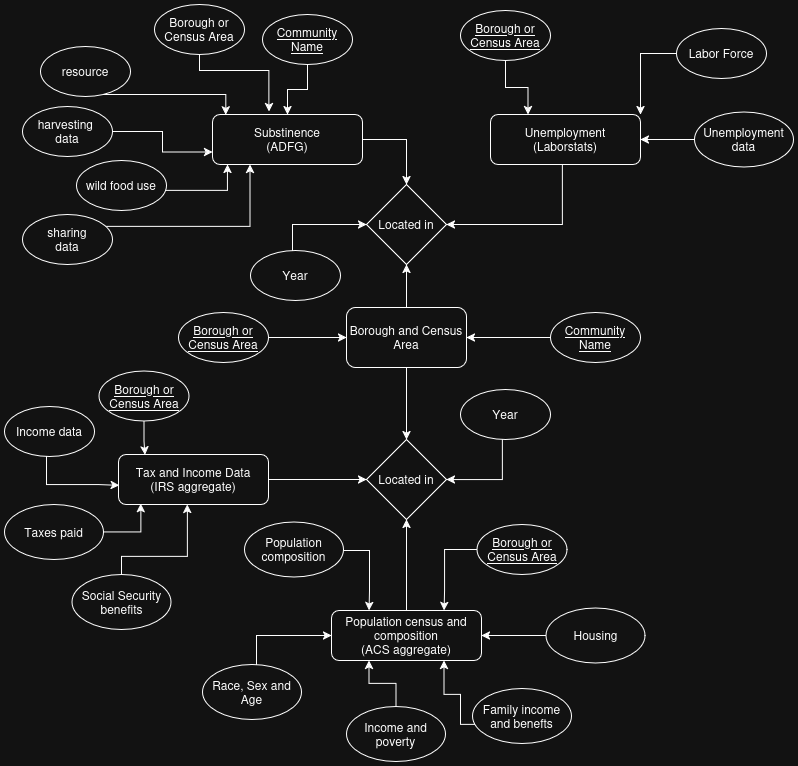

The diagram above was exported from draw.io. Its source (the exported page's mxGraphModel, read from the mxfile embedded in the PNG):
<mxGraphModel dx="2018" dy="1123" grid="1" gridSize="6" guides="1" tooltips="1" connect="1" arrows="1" fold="1" page="1" pageScale="1" pageWidth="827" pageHeight="1169" background="none" math="0" shadow="0">
  <root>
    <mxCell id="0" />
    <mxCell id="1" parent="0" />
    <mxCell id="o6Uwandb_wm7BJGhqE6G-528" style="edgeStyle=orthogonalEdgeStyle;rounded=0;orthogonalLoop=1;jettySize=auto;html=1;entryX=0.5;entryY=0;entryDx=0;entryDy=0;" parent="1" source="49y1C2hcr9nvs_qFLGNv-1" target="o6Uwandb_wm7BJGhqE6G-501" edge="1">
      <mxGeometry relative="1" as="geometry" />
    </mxCell>
    <mxCell id="49y1C2hcr9nvs_qFLGNv-1" value="&lt;div&gt;Substinence&lt;/div&gt;&lt;div&gt;(ADFG)&lt;/div&gt;" style="rounded=1;whiteSpace=wrap;html=1;labelBackgroundColor=none;" parent="1" vertex="1">
      <mxGeometry x="220" y="140" width="150" height="50" as="geometry" />
    </mxCell>
    <mxCell id="o6Uwandb_wm7BJGhqE6G-18" style="edgeStyle=orthogonalEdgeStyle;rounded=0;orthogonalLoop=1;jettySize=auto;html=1;entryX=0.5;entryY=0;entryDx=0;entryDy=0;labelBackgroundColor=none;fontColor=default;" parent="1" source="49y1C2hcr9nvs_qFLGNv-5" target="49y1C2hcr9nvs_qFLGNv-1" edge="1">
      <mxGeometry relative="1" as="geometry" />
    </mxCell>
    <mxCell id="49y1C2hcr9nvs_qFLGNv-5" value="&lt;div&gt;&lt;u&gt;Community Name&lt;/u&gt;&lt;/div&gt;" style="ellipse;whiteSpace=wrap;html=1;labelBackgroundColor=none;" parent="1" vertex="1">
      <mxGeometry x="270" y="40" width="90" height="50" as="geometry" />
    </mxCell>
    <mxCell id="o6Uwandb_wm7BJGhqE6G-2" value="Borough or Census Area" style="ellipse;whiteSpace=wrap;html=1;labelBackgroundColor=none;" parent="1" vertex="1">
      <mxGeometry x="162" y="30" width="90" height="50" as="geometry" />
    </mxCell>
    <mxCell id="o6Uwandb_wm7BJGhqE6G-3" value="&lt;div&gt;resource&lt;/div&gt;" style="ellipse;whiteSpace=wrap;html=1;labelBackgroundColor=none;" parent="1" vertex="1">
      <mxGeometry x="48" y="72" width="90" height="50" as="geometry" />
    </mxCell>
    <mxCell id="o6Uwandb_wm7BJGhqE6G-451" style="edgeStyle=orthogonalEdgeStyle;rounded=0;orthogonalLoop=1;jettySize=auto;html=1;entryX=0;entryY=0.75;entryDx=0;entryDy=0;" parent="1" source="o6Uwandb_wm7BJGhqE6G-448" target="49y1C2hcr9nvs_qFLGNv-1" edge="1">
      <mxGeometry relative="1" as="geometry" />
    </mxCell>
    <mxCell id="o6Uwandb_wm7BJGhqE6G-448" value="&lt;div&gt;harvesting&amp;nbsp;&lt;/div&gt;&lt;div&gt;data&lt;/div&gt;" style="ellipse;whiteSpace=wrap;html=1;labelBackgroundColor=none;" parent="1" vertex="1">
      <mxGeometry x="30" y="132" width="90" height="50" as="geometry" />
    </mxCell>
    <mxCell id="o6Uwandb_wm7BJGhqE6G-449" value="&lt;div&gt;wild food use&lt;/div&gt;" style="ellipse;whiteSpace=wrap;html=1;labelBackgroundColor=none;" parent="1" vertex="1">
      <mxGeometry x="84" y="186" width="90" height="50" as="geometry" />
    </mxCell>
    <mxCell id="o6Uwandb_wm7BJGhqE6G-490" style="edgeStyle=orthogonalEdgeStyle;rounded=0;orthogonalLoop=1;jettySize=auto;html=1;exitX=1;exitY=1;exitDx=0;exitDy=0;entryX=0.25;entryY=1;entryDx=0;entryDy=0;" parent="1" source="o6Uwandb_wm7BJGhqE6G-450" target="49y1C2hcr9nvs_qFLGNv-1" edge="1">
      <mxGeometry relative="1" as="geometry">
        <Array as="points">
          <mxPoint x="97" y="283" />
          <mxPoint x="97" y="252" />
          <mxPoint x="258" y="252" />
        </Array>
      </mxGeometry>
    </mxCell>
    <mxCell id="o6Uwandb_wm7BJGhqE6G-450" value="&lt;div&gt;sharing&lt;/div&gt;&lt;div&gt;data&lt;/div&gt;" style="ellipse;whiteSpace=wrap;html=1;labelBackgroundColor=none;" parent="1" vertex="1">
      <mxGeometry x="30" y="240" width="90" height="50" as="geometry" />
    </mxCell>
    <mxCell id="o6Uwandb_wm7BJGhqE6G-452" style="edgeStyle=orthogonalEdgeStyle;rounded=0;orthogonalLoop=1;jettySize=auto;html=1;entryX=0.1;entryY=1;entryDx=0;entryDy=0;entryPerimeter=0;" parent="1" source="o6Uwandb_wm7BJGhqE6G-449" target="49y1C2hcr9nvs_qFLGNv-1" edge="1">
      <mxGeometry relative="1" as="geometry">
        <Array as="points">
          <mxPoint x="235" y="216" />
        </Array>
      </mxGeometry>
    </mxCell>
    <mxCell id="mHcJlE0ZLIzzjJXQ2Ey9-1" style="edgeStyle=orthogonalEdgeStyle;rounded=0;orthogonalLoop=1;jettySize=auto;html=1;entryX=0.5;entryY=0;entryDx=0;entryDy=0;" parent="1" source="o6Uwandb_wm7BJGhqE6G-456" target="o6Uwandb_wm7BJGhqE6G-534" edge="1">
      <mxGeometry relative="1" as="geometry" />
    </mxCell>
    <mxCell id="mHcJlE0ZLIzzjJXQ2Ey9-2" style="edgeStyle=orthogonalEdgeStyle;rounded=0;orthogonalLoop=1;jettySize=auto;html=1;entryX=0.5;entryY=1;entryDx=0;entryDy=0;" parent="1" source="o6Uwandb_wm7BJGhqE6G-456" target="o6Uwandb_wm7BJGhqE6G-501" edge="1">
      <mxGeometry relative="1" as="geometry" />
    </mxCell>
    <mxCell id="o6Uwandb_wm7BJGhqE6G-456" value="Borough and Census Area" style="rounded=1;whiteSpace=wrap;html=1;" parent="1" vertex="1">
      <mxGeometry x="354" y="333" width="120" height="60" as="geometry" />
    </mxCell>
    <mxCell id="o6Uwandb_wm7BJGhqE6G-469" style="edgeStyle=orthogonalEdgeStyle;rounded=0;orthogonalLoop=1;jettySize=auto;html=1;entryX=1;entryY=0.5;entryDx=0;entryDy=0;" parent="1" source="o6Uwandb_wm7BJGhqE6G-458" target="o6Uwandb_wm7BJGhqE6G-456" edge="1">
      <mxGeometry relative="1" as="geometry" />
    </mxCell>
    <mxCell id="o6Uwandb_wm7BJGhqE6G-458" value="&lt;u&gt;Community Name&lt;/u&gt;" style="ellipse;whiteSpace=wrap;html=1;labelBackgroundColor=none;" parent="1" vertex="1">
      <mxGeometry x="558" y="338" width="90" height="50" as="geometry" />
    </mxCell>
    <mxCell id="o6Uwandb_wm7BJGhqE6G-545" style="edgeStyle=orthogonalEdgeStyle;rounded=0;orthogonalLoop=1;jettySize=auto;html=1;entryX=1;entryY=0.5;entryDx=0;entryDy=0;" parent="1" source="o6Uwandb_wm7BJGhqE6G-472" target="o6Uwandb_wm7BJGhqE6G-501" edge="1">
      <mxGeometry relative="1" as="geometry">
        <Array as="points">
          <mxPoint x="570" y="250" />
        </Array>
      </mxGeometry>
    </mxCell>
    <mxCell id="o6Uwandb_wm7BJGhqE6G-472" value="&lt;div&gt;Unemployment&lt;/div&gt;&lt;div&gt;(Laborstats)&lt;/div&gt;" style="rounded=1;whiteSpace=wrap;html=1;labelBackgroundColor=none;" parent="1" vertex="1">
      <mxGeometry x="498" y="140" width="150" height="50" as="geometry" />
    </mxCell>
    <mxCell id="o6Uwandb_wm7BJGhqE6G-476" style="edgeStyle=orthogonalEdgeStyle;rounded=0;orthogonalLoop=1;jettySize=auto;html=1;entryX=0.25;entryY=0;entryDx=0;entryDy=0;" parent="1" source="o6Uwandb_wm7BJGhqE6G-473" target="o6Uwandb_wm7BJGhqE6G-472" edge="1">
      <mxGeometry relative="1" as="geometry" />
    </mxCell>
    <mxCell id="o6Uwandb_wm7BJGhqE6G-473" value="&lt;u&gt;Borough or Census Area&lt;/u&gt;" style="ellipse;whiteSpace=wrap;html=1;labelBackgroundColor=none;" parent="1" vertex="1">
      <mxGeometry x="468" y="36" width="90" height="50" as="geometry" />
    </mxCell>
    <mxCell id="o6Uwandb_wm7BJGhqE6G-485" style="edgeStyle=orthogonalEdgeStyle;rounded=0;orthogonalLoop=1;jettySize=auto;html=1;entryX=1;entryY=0;entryDx=0;entryDy=0;" parent="1" source="o6Uwandb_wm7BJGhqE6G-479" target="o6Uwandb_wm7BJGhqE6G-472" edge="1">
      <mxGeometry relative="1" as="geometry" />
    </mxCell>
    <mxCell id="o6Uwandb_wm7BJGhqE6G-479" value="&lt;div&gt;Labor Force&lt;/div&gt;" style="ellipse;whiteSpace=wrap;html=1;labelBackgroundColor=none;" parent="1" vertex="1">
      <mxGeometry x="684" y="54" width="90" height="50" as="geometry" />
    </mxCell>
    <mxCell id="o6Uwandb_wm7BJGhqE6G-484" style="edgeStyle=orthogonalEdgeStyle;rounded=0;orthogonalLoop=1;jettySize=auto;html=1;entryX=1;entryY=0.5;entryDx=0;entryDy=0;" parent="1" source="o6Uwandb_wm7BJGhqE6G-483" target="o6Uwandb_wm7BJGhqE6G-472" edge="1">
      <mxGeometry relative="1" as="geometry" />
    </mxCell>
    <mxCell id="o6Uwandb_wm7BJGhqE6G-483" value="&lt;div&gt;Unemployment data&lt;/div&gt;" style="ellipse;whiteSpace=wrap;html=1;labelBackgroundColor=none;" parent="1" vertex="1">
      <mxGeometry x="702" y="137.5" width="99" height="55" as="geometry" />
    </mxCell>
    <mxCell id="o6Uwandb_wm7BJGhqE6G-544" style="edgeStyle=orthogonalEdgeStyle;rounded=0;orthogonalLoop=1;jettySize=auto;html=1;entryX=0;entryY=0.5;entryDx=0;entryDy=0;" parent="1" source="o6Uwandb_wm7BJGhqE6G-492" target="o6Uwandb_wm7BJGhqE6G-534" edge="1">
      <mxGeometry relative="1" as="geometry" />
    </mxCell>
    <mxCell id="o6Uwandb_wm7BJGhqE6G-492" value="&lt;div&gt;Tax and Income Data&lt;/div&gt;&lt;div&gt;(IRS aggregate)&lt;/div&gt;" style="rounded=1;whiteSpace=wrap;html=1;labelBackgroundColor=none;" parent="1" vertex="1">
      <mxGeometry x="126" y="480" width="150" height="50" as="geometry" />
    </mxCell>
    <mxCell id="o6Uwandb_wm7BJGhqE6G-532" style="edgeStyle=orthogonalEdgeStyle;rounded=0;orthogonalLoop=1;jettySize=auto;html=1;entryX=0;entryY=0.5;entryDx=0;entryDy=0;" parent="1" source="o6Uwandb_wm7BJGhqE6G-494" target="o6Uwandb_wm7BJGhqE6G-456" edge="1">
      <mxGeometry relative="1" as="geometry" />
    </mxCell>
    <mxCell id="o6Uwandb_wm7BJGhqE6G-494" value="&lt;u&gt;Borough or Census Area&lt;/u&gt;" style="ellipse;whiteSpace=wrap;html=1;labelBackgroundColor=none;" parent="1" vertex="1">
      <mxGeometry x="186" y="338" width="90" height="50" as="geometry" />
    </mxCell>
    <mxCell id="o6Uwandb_wm7BJGhqE6G-498" value="&lt;div&gt;Income data&lt;/div&gt;" style="ellipse;whiteSpace=wrap;html=1;labelBackgroundColor=none;" parent="1" vertex="1">
      <mxGeometry x="12" y="432" width="90" height="50" as="geometry" />
    </mxCell>
    <mxCell id="o6Uwandb_wm7BJGhqE6G-500" value="&lt;div&gt;Taxes paid&lt;/div&gt;" style="ellipse;whiteSpace=wrap;html=1;labelBackgroundColor=none;" parent="1" vertex="1">
      <mxGeometry x="12" y="530" width="99" height="55" as="geometry" />
    </mxCell>
    <mxCell id="o6Uwandb_wm7BJGhqE6G-501" value="Located in" style="rhombus;whiteSpace=wrap;html=1;" parent="1" vertex="1">
      <mxGeometry x="374" y="210" width="80" height="80" as="geometry" />
    </mxCell>
    <mxCell id="o6Uwandb_wm7BJGhqE6G-538" style="edgeStyle=orthogonalEdgeStyle;rounded=0;orthogonalLoop=1;jettySize=auto;html=1;entryX=0;entryY=0.5;entryDx=0;entryDy=0;" parent="1" source="o6Uwandb_wm7BJGhqE6G-512" target="o6Uwandb_wm7BJGhqE6G-501" edge="1">
      <mxGeometry relative="1" as="geometry">
        <Array as="points">
          <mxPoint x="300" y="250" />
        </Array>
      </mxGeometry>
    </mxCell>
    <mxCell id="o6Uwandb_wm7BJGhqE6G-512" value="&lt;div&gt;Year&lt;/div&gt;" style="ellipse;whiteSpace=wrap;html=1;labelBackgroundColor=none;" parent="1" vertex="1">
      <mxGeometry x="258" y="276" width="90" height="50" as="geometry" />
    </mxCell>
    <mxCell id="o6Uwandb_wm7BJGhqE6G-517" style="edgeStyle=orthogonalEdgeStyle;rounded=0;orthogonalLoop=1;jettySize=auto;html=1;entryX=0.376;entryY=-0.056;entryDx=0;entryDy=0;entryPerimeter=0;" parent="1" source="o6Uwandb_wm7BJGhqE6G-2" target="49y1C2hcr9nvs_qFLGNv-1" edge="1">
      <mxGeometry relative="1" as="geometry">
        <Array as="points">
          <mxPoint x="207" y="96" />
          <mxPoint x="276" y="96" />
        </Array>
      </mxGeometry>
    </mxCell>
    <mxCell id="o6Uwandb_wm7BJGhqE6G-518" style="edgeStyle=orthogonalEdgeStyle;rounded=0;orthogonalLoop=1;jettySize=auto;html=1;entryX=0.088;entryY=0.008;entryDx=0;entryDy=0;entryPerimeter=0;" parent="1" source="o6Uwandb_wm7BJGhqE6G-3" target="49y1C2hcr9nvs_qFLGNv-1" edge="1">
      <mxGeometry relative="1" as="geometry">
        <Array as="points">
          <mxPoint x="233" y="120" />
        </Array>
      </mxGeometry>
    </mxCell>
    <mxCell id="o6Uwandb_wm7BJGhqE6G-525" value="&lt;div&gt;Social Security benefits&lt;/div&gt;" style="ellipse;whiteSpace=wrap;html=1;labelBackgroundColor=none;" parent="1" vertex="1">
      <mxGeometry x="79.5" y="600" width="99" height="55" as="geometry" />
    </mxCell>
    <mxCell id="o6Uwandb_wm7BJGhqE6G-533" value="&lt;u&gt;Borough or Census Area&lt;/u&gt;" style="ellipse;whiteSpace=wrap;html=1;labelBackgroundColor=none;" parent="1" vertex="1">
      <mxGeometry x="106.5" y="396.5" width="90" height="50" as="geometry" />
    </mxCell>
    <mxCell id="o6Uwandb_wm7BJGhqE6G-534" value="Located in" style="rhombus;whiteSpace=wrap;html=1;" parent="1" vertex="1">
      <mxGeometry x="374" y="465" width="80" height="80" as="geometry" />
    </mxCell>
    <mxCell id="o6Uwandb_wm7BJGhqE6G-539" style="edgeStyle=orthogonalEdgeStyle;rounded=0;orthogonalLoop=1;jettySize=auto;html=1;entryX=1;entryY=0.5;entryDx=0;entryDy=0;" parent="1" source="o6Uwandb_wm7BJGhqE6G-536" target="o6Uwandb_wm7BJGhqE6G-534" edge="1">
      <mxGeometry relative="1" as="geometry">
        <Array as="points">
          <mxPoint x="510" y="505" />
        </Array>
      </mxGeometry>
    </mxCell>
    <mxCell id="o6Uwandb_wm7BJGhqE6G-536" value="&lt;div&gt;Year&lt;/div&gt;" style="ellipse;whiteSpace=wrap;html=1;labelBackgroundColor=none;" parent="1" vertex="1">
      <mxGeometry x="468" y="415" width="90" height="50" as="geometry" />
    </mxCell>
    <mxCell id="o6Uwandb_wm7BJGhqE6G-540" style="edgeStyle=orthogonalEdgeStyle;rounded=0;orthogonalLoop=1;jettySize=auto;html=1;entryX=0.176;entryY=0.008;entryDx=0;entryDy=0;entryPerimeter=0;" parent="1" source="o6Uwandb_wm7BJGhqE6G-533" target="o6Uwandb_wm7BJGhqE6G-492" edge="1">
      <mxGeometry relative="1" as="geometry" />
    </mxCell>
    <mxCell id="o6Uwandb_wm7BJGhqE6G-541" style="edgeStyle=orthogonalEdgeStyle;rounded=0;orthogonalLoop=1;jettySize=auto;html=1;entryX=0.005;entryY=0.616;entryDx=0;entryDy=0;entryPerimeter=0;" parent="1" source="o6Uwandb_wm7BJGhqE6G-498" target="o6Uwandb_wm7BJGhqE6G-492" edge="1">
      <mxGeometry relative="1" as="geometry">
        <Array as="points">
          <mxPoint x="54" y="510" />
          <mxPoint x="106" y="510" />
        </Array>
      </mxGeometry>
    </mxCell>
    <mxCell id="o6Uwandb_wm7BJGhqE6G-542" style="edgeStyle=orthogonalEdgeStyle;rounded=0;orthogonalLoop=1;jettySize=auto;html=1;entryX=0.149;entryY=0.984;entryDx=0;entryDy=0;entryPerimeter=0;" parent="1" source="o6Uwandb_wm7BJGhqE6G-500" target="o6Uwandb_wm7BJGhqE6G-492" edge="1">
      <mxGeometry relative="1" as="geometry" />
    </mxCell>
    <mxCell id="o6Uwandb_wm7BJGhqE6G-543" style="edgeStyle=orthogonalEdgeStyle;rounded=0;orthogonalLoop=1;jettySize=auto;html=1;entryX=0.459;entryY=1;entryDx=0;entryDy=0;entryPerimeter=0;" parent="1" source="o6Uwandb_wm7BJGhqE6G-525" target="o6Uwandb_wm7BJGhqE6G-492" edge="1">
      <mxGeometry relative="1" as="geometry">
        <Array as="points">
          <mxPoint x="129" y="582" />
          <mxPoint x="195" y="582" />
        </Array>
      </mxGeometry>
    </mxCell>
    <mxCell id="o6Uwandb_wm7BJGhqE6G-554" style="edgeStyle=orthogonalEdgeStyle;rounded=0;orthogonalLoop=1;jettySize=auto;html=1;entryX=0.5;entryY=1;entryDx=0;entryDy=0;" parent="1" source="o6Uwandb_wm7BJGhqE6G-546" target="o6Uwandb_wm7BJGhqE6G-534" edge="1">
      <mxGeometry relative="1" as="geometry" />
    </mxCell>
    <mxCell id="o6Uwandb_wm7BJGhqE6G-546" value="&lt;div&gt;Population census and composition&lt;/div&gt;&lt;div&gt;(ACS aggregate)&lt;/div&gt;" style="rounded=1;whiteSpace=wrap;html=1;labelBackgroundColor=none;" parent="1" vertex="1">
      <mxGeometry x="339" y="636" width="150" height="50" as="geometry" />
    </mxCell>
    <mxCell id="o6Uwandb_wm7BJGhqE6G-556" style="edgeStyle=orthogonalEdgeStyle;rounded=0;orthogonalLoop=1;jettySize=auto;html=1;entryX=0.25;entryY=0;entryDx=0;entryDy=0;" parent="1" source="o6Uwandb_wm7BJGhqE6G-547" target="o6Uwandb_wm7BJGhqE6G-546" edge="1">
      <mxGeometry relative="1" as="geometry">
        <Array as="points">
          <mxPoint x="377" y="576" />
          <mxPoint x="377" y="616" />
        </Array>
      </mxGeometry>
    </mxCell>
    <mxCell id="o6Uwandb_wm7BJGhqE6G-547" value="&lt;div&gt;Population composition&lt;/div&gt;" style="ellipse;whiteSpace=wrap;html=1;labelBackgroundColor=none;" parent="1" vertex="1">
      <mxGeometry x="252" y="547.5" width="99" height="55" as="geometry" />
    </mxCell>
    <mxCell id="o6Uwandb_wm7BJGhqE6G-555" style="edgeStyle=orthogonalEdgeStyle;rounded=0;orthogonalLoop=1;jettySize=auto;html=1;entryX=0.75;entryY=0;entryDx=0;entryDy=0;" parent="1" source="o6Uwandb_wm7BJGhqE6G-548" target="o6Uwandb_wm7BJGhqE6G-546" edge="1">
      <mxGeometry relative="1" as="geometry">
        <Array as="points">
          <mxPoint x="452" y="575" />
          <mxPoint x="452" y="616" />
        </Array>
      </mxGeometry>
    </mxCell>
    <mxCell id="o6Uwandb_wm7BJGhqE6G-548" value="&lt;u&gt;Borough or Census Area&lt;/u&gt;" style="ellipse;whiteSpace=wrap;html=1;labelBackgroundColor=none;" parent="1" vertex="1">
      <mxGeometry x="484.5" y="550" width="90" height="50" as="geometry" />
    </mxCell>
    <mxCell id="o6Uwandb_wm7BJGhqE6G-559" style="edgeStyle=orthogonalEdgeStyle;rounded=0;orthogonalLoop=1;jettySize=auto;html=1;entryX=0.25;entryY=1;entryDx=0;entryDy=0;" parent="1" source="o6Uwandb_wm7BJGhqE6G-550" target="o6Uwandb_wm7BJGhqE6G-546" edge="1">
      <mxGeometry relative="1" as="geometry" />
    </mxCell>
    <mxCell id="o6Uwandb_wm7BJGhqE6G-550" value="&lt;div&gt;Income and poverty&lt;/div&gt;" style="ellipse;whiteSpace=wrap;html=1;labelBackgroundColor=none;" parent="1" vertex="1">
      <mxGeometry x="354" y="732" width="99" height="55" as="geometry" />
    </mxCell>
    <mxCell id="o6Uwandb_wm7BJGhqE6G-561" style="edgeStyle=orthogonalEdgeStyle;rounded=0;orthogonalLoop=1;jettySize=auto;html=1;entryX=1;entryY=0.5;entryDx=0;entryDy=0;" parent="1" source="o6Uwandb_wm7BJGhqE6G-551" target="o6Uwandb_wm7BJGhqE6G-546" edge="1">
      <mxGeometry relative="1" as="geometry" />
    </mxCell>
    <mxCell id="o6Uwandb_wm7BJGhqE6G-551" value="&lt;div&gt;Housing&lt;/div&gt;" style="ellipse;whiteSpace=wrap;html=1;labelBackgroundColor=none;" parent="1" vertex="1">
      <mxGeometry x="553.5" y="633.5" width="99" height="55" as="geometry" />
    </mxCell>
    <mxCell id="o6Uwandb_wm7BJGhqE6G-557" style="edgeStyle=orthogonalEdgeStyle;rounded=0;orthogonalLoop=1;jettySize=auto;html=1;entryX=0;entryY=0.5;entryDx=0;entryDy=0;" parent="1" source="o6Uwandb_wm7BJGhqE6G-552" target="o6Uwandb_wm7BJGhqE6G-546" edge="1">
      <mxGeometry relative="1" as="geometry">
        <Array as="points">
          <mxPoint x="264" y="661" />
        </Array>
      </mxGeometry>
    </mxCell>
    <mxCell id="o6Uwandb_wm7BJGhqE6G-552" value="&lt;div&gt;Race, Sex and Age&lt;/div&gt;" style="ellipse;whiteSpace=wrap;html=1;labelBackgroundColor=none;" parent="1" vertex="1">
      <mxGeometry x="210" y="690" width="99" height="55" as="geometry" />
    </mxCell>
    <mxCell id="o6Uwandb_wm7BJGhqE6G-560" style="edgeStyle=orthogonalEdgeStyle;rounded=0;orthogonalLoop=1;jettySize=auto;html=1;entryX=0.75;entryY=1;entryDx=0;entryDy=0;" parent="1" source="o6Uwandb_wm7BJGhqE6G-553" target="o6Uwandb_wm7BJGhqE6G-546" edge="1">
      <mxGeometry relative="1" as="geometry">
        <Array as="points">
          <mxPoint x="468" y="750" />
          <mxPoint x="468" y="720" />
          <mxPoint x="452" y="720" />
        </Array>
      </mxGeometry>
    </mxCell>
    <mxCell id="o6Uwandb_wm7BJGhqE6G-553" value="&lt;div&gt;Family income and benefts&lt;/div&gt;" style="ellipse;whiteSpace=wrap;html=1;labelBackgroundColor=none;" parent="1" vertex="1">
      <mxGeometry x="480" y="714" width="99" height="55" as="geometry" />
    </mxCell>
  </root>
</mxGraphModel>